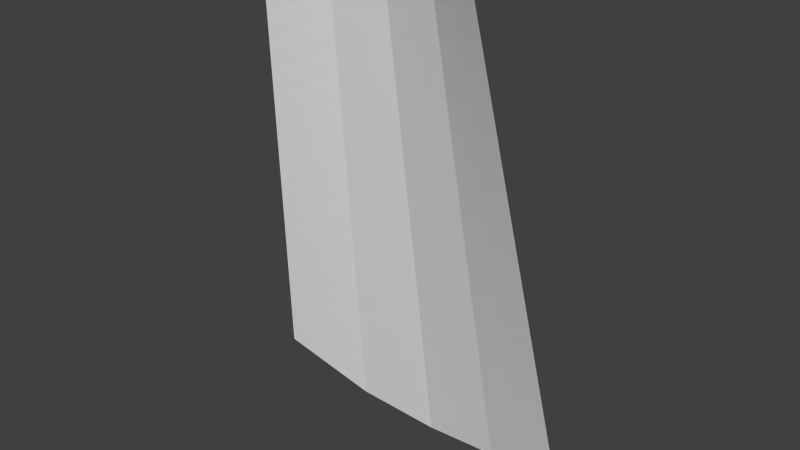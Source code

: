 # Source: Cape.blend  (saved by Blender 2.81.16; exported with 4.5.12 LTS)
import bpy
from mathutils import Matrix  # noqa: F401  (used for matrix-valued properties, if any)

bpy.ops.wm.read_factory_settings(use_empty=True)
scene = bpy.context.scene
scene.name = 'Scene'

# ---- collections
col_collection_1 = bpy.data.collections.new('Collection 1'); scene.collection.children.link(col_collection_1)

# ---- world
world_world = bpy.data.worlds.new('World'); scene.world = world_world
world_world.color = (0.05088, 0.05088, 0.05088)
world_world.use_sun_shadow = False
world_world.sun_shadow_jitter_overblur = 0.0
world_world.cycles.sampling_method = 'NONE'
world_world.cycles.sample_map_resolution = 256

# ---- meshes
me_cube = bpy.data.meshes.new('Cube')
me_cube.from_pydata([(-1.803, 1.0, -2.705), (-1.174, 0.2328, 2.291), (0.0, 0.5801, 2.009), (0.0, 1.347, -3.327), (1.803, 1.0, -2.705), (1.174, 0.2328, 2.291), (-0.9013, 1.248, -3.186), (-0.587, 0.481, 2.15), (0.587, 0.481, 2.15), (0.9013, 1.248, -3.186), (-1.244, 0.318, 1.736), (-1.314, 0.4033, 1.181), (-1.383, 0.4885, 0.6255), (-1.453, 0.5738, 0.07037), (-1.523, 0.659, -0.4847), (-1.593, 0.7443, -1.04), (-1.663, 0.8295, -1.595), (-1.733, 0.9148, -2.15), (1.244, 0.318, 1.736), (1.314, 0.4033, 1.181), (1.383, 0.4885, 0.6255), (1.453, 0.5738, 0.07037), (1.523, 0.659, -0.4847), (1.593, 0.7443, -1.04), (1.663, 0.8295, -1.595), (1.733, 0.9148, -2.15), (0.0, 0.6654, 1.416), (0.0, 0.7506, 0.8234), (0.0, 0.8358, 0.2305), (0.0, 0.9211, -0.3624), (0.0, 1.006, -0.9553), (0.0, 1.092, -1.548), (0.0, 1.177, -2.141), (0.0, 1.262, -2.734), (-0.6219, 0.5663, 1.557), (-0.6568, 0.6515, 0.9642), (-0.6917, 0.7368, 0.3713), (-0.7266, 0.822, -0.2216), (-0.7616, 0.9073, -0.8146), (-0.7965, 0.9925, -1.407), (-0.8314, 1.078, -2.0), (-0.8663, 1.163, -2.593), (0.6219, 0.5663, 1.557), (0.6568, 0.6515, 0.9642), (0.6917, 0.7368, 0.3713), (0.7266, 0.822, -0.2216), (0.7616, 0.9073, -0.8146), (0.7965, 0.9925, -1.407), (0.8314, 1.078, -2.0), (0.8663, 1.163, -2.593), (-1.768, 0.9574, -2.428), (-1.352, 1.124, -2.946), (0.8804, 0.3569, 2.22), (1.768, 0.9574, -2.428), (0.0, 1.305, -3.03), (-0.2935, 0.5306, 2.08), (0.4506, 1.298, -3.257), (-0.4506, 1.298, -3.257), (-0.8804, 0.3569, 2.22), (-0.8838, 1.206, -2.89), (0.2935, 0.5306, 2.08), (1.352, 1.124, -2.946), (0.8838, 1.206, -2.89), (-1.209, 0.2754, 2.013), (-1.279, 0.3607, 1.458), (-1.349, 0.4459, 0.903), (-1.418, 0.5312, 0.3479), (-1.488, 0.6164, -0.2072), (-1.558, 0.7016, -0.7623), (-1.628, 0.7869, -1.317), (-1.698, 0.8721, -1.872), (1.209, 0.2754, 2.013), (1.279, 0.3607, 1.458), (1.349, 0.4459, 0.903), (1.418, 0.5312, 0.3479), (1.488, 0.6164, -0.2072), (1.558, 0.7016, -0.7623), (1.628, 0.7869, -1.317), (1.698, 0.8721, -1.872), (0.0, 0.6227, 1.713), (0.0, 0.708, 1.12), (0.0, 0.7932, 0.527), (0.0, 0.8785, -0.06595), (0.0, 0.9637, -0.6589), (0.0, 1.049, -1.252), (0.0, 1.134, -1.845), (0.0, 1.219, -2.438), (-0.6044, 0.5237, 1.854), (-0.6393, 0.6089, 1.261), (-0.6743, 0.6941, 0.6677), (-0.7092, 0.7794, 0.07481), (-0.7441, 0.8646, -0.5181), (-0.779, 0.9499, -1.111), (-0.8139, 1.035, -1.704), (-0.8489, 1.12, -2.297), (0.6044, 0.5237, 1.854), (0.6393, 0.6089, 1.261), (0.6743, 0.6941, 0.6677), (0.7092, 0.7794, 0.07481), (0.7441, 0.8646, -0.5181), (0.779, 0.9499, -1.111), (0.8139, 1.035, -1.704), (0.8489, 1.12, -2.297), (0.4332, 1.213, -2.664), (0.4157, 1.127, -2.071), (0.3982, 1.042, -1.478), (0.3808, 0.9568, -0.8849), (0.3633, 0.8715, -0.292), (0.3459, 0.7863, 0.3009), (0.3284, 0.7011, 0.8938), (0.3109, 0.6158, 1.487), (-1.299, 1.039, -2.372), (-1.247, 0.9536, -1.798), (-1.195, 0.8684, -1.224), (-1.142, 0.7831, -0.6496), (-1.09, 0.6979, -0.07564), (-1.038, 0.6126, 0.4984), (-0.9852, 0.5274, 1.072), (-0.9328, 0.4422, 1.646), (-0.4332, 1.213, -2.664), (-0.4157, 1.127, -2.071), (-0.3982, 1.042, -1.478), (-0.3808, 0.9568, -0.8849), (-0.3633, 0.8715, -0.292), (-0.3459, 0.7863, 0.3009), (-0.3284, 0.7011, 0.8938), (-0.3109, 0.6158, 1.487), (1.299, 1.039, -2.372), (1.247, 0.9536, -1.798), (1.195, 0.8684, -1.224), (1.142, 0.7831, -0.6496), (1.09, 0.6979, -0.07564), (1.038, 0.6126, 0.4984), (0.9852, 0.5274, 1.072), (0.9328, 0.4422, 1.646), (0.959, 0.4848, 1.359), (1.011, 0.57, 0.7854), (1.064, 0.6553, 0.2114), (1.116, 0.7405, -0.3626), (1.169, 0.8258, -0.9366), (1.221, 0.911, -1.511), (1.273, 0.9963, -2.085), (1.326, 1.081, -2.659), (-0.3197, 0.6584, 1.19), (-0.3371, 0.7437, 0.5973), (-0.3546, 0.8289, 0.004434), (-0.3721, 0.9142, -0.5885), (-0.3895, 0.9994, -1.181), (-0.407, 1.085, -1.774), (-0.4244, 1.17, -2.367), (-0.4419, 1.255, -2.96), (-0.959, 0.4848, 1.359), (-1.011, 0.57, 0.7854), (-1.064, 0.6553, 0.2114), (-1.116, 0.7405, -0.3626), (-1.169, 0.8258, -0.9366), (-1.221, 0.911, -1.511), (-1.273, 0.9963, -2.085), (-1.326, 1.081, -2.659), (0.3197, 0.6584, 1.19), (0.3371, 0.7437, 0.5973), (0.3546, 0.8289, 0.004434), (0.3721, 0.9142, -0.5885), (0.3895, 0.9994, -1.181), (0.407, 1.085, -1.774), (0.4244, 1.17, -2.367), (0.4419, 1.255, -2.96), (0.3022, 0.5732, 1.783), (-0.9066, 0.3995, 1.933), (-0.3022, 0.5732, 1.783), (0.9066, 0.3995, 1.933)], [], [(170, 52, 5, 71), (169, 55, 2, 79), (168, 58, 7, 87), (167, 60, 8, 95), (166, 103, 49, 62), (165, 104, 48, 102), (164, 105, 47, 101), (163, 106, 46, 100), (162, 107, 45, 99), (161, 108, 44, 98), (160, 109, 43, 97), (159, 110, 42, 96), (158, 111, 41, 59), (157, 112, 40, 94), (156, 113, 39, 93), (155, 114, 38, 92), (154, 115, 37, 91), (153, 116, 36, 90), (152, 117, 35, 89), (151, 118, 34, 88), (150, 119, 33, 54), (149, 120, 32, 86), (148, 121, 31, 85), (147, 122, 30, 84), (146, 123, 29, 83), (145, 124, 28, 82), (144, 125, 27, 81), (143, 126, 26, 80), (142, 127, 25, 53), (141, 128, 24, 78), (140, 129, 23, 77), (139, 130, 22, 76), (138, 131, 21, 75), (137, 132, 20, 74), (136, 133, 19, 73), (135, 134, 18, 72), (133, 135, 72, 19), (43, 96, 135, 133), (96, 42, 134, 135), (132, 136, 73, 20), (44, 97, 136, 132), (97, 43, 133, 136), (131, 137, 74, 21), (45, 98, 137, 131), (98, 44, 132, 137), (130, 138, 75, 22), (46, 99, 138, 130), (99, 45, 131, 138), (129, 139, 76, 23), (47, 100, 139, 129), (100, 46, 130, 139), (128, 140, 77, 24), (48, 101, 140, 128), (101, 47, 129, 140), (127, 141, 78, 25), (49, 102, 141, 127), (102, 48, 128, 141), (61, 142, 53, 4), (9, 62, 142, 61), (62, 49, 127, 142), (125, 143, 80, 27), (35, 88, 143, 125), (88, 34, 126, 143), (124, 144, 81, 28), (36, 89, 144, 124), (89, 35, 125, 144), (123, 145, 82, 29), (37, 90, 145, 123), (90, 36, 124, 145), (122, 146, 83, 30), (38, 91, 146, 122), (91, 37, 123, 146), (121, 147, 84, 31), (39, 92, 147, 121), (92, 38, 122, 147), (120, 148, 85, 32), (40, 93, 148, 120), (93, 39, 121, 148), (119, 149, 86, 33), (41, 94, 149, 119), (94, 40, 120, 149), (57, 150, 54, 3), (6, 59, 150, 57), (59, 41, 119, 150), (117, 151, 88, 35), (11, 64, 151, 117), (64, 10, 118, 151), (116, 152, 89, 36), (12, 65, 152, 116), (65, 11, 117, 152), (115, 153, 90, 37), (13, 66, 153, 115), (66, 12, 116, 153), (114, 154, 91, 38), (14, 67, 154, 114), (67, 13, 115, 154), (113, 155, 92, 39), (15, 68, 155, 113), (68, 14, 114, 155), (112, 156, 93, 40), (16, 69, 156, 112), (69, 15, 113, 156), (111, 157, 94, 41), (17, 70, 157, 111), (70, 16, 112, 157), (51, 158, 59, 6), (0, 50, 158, 51), (50, 17, 111, 158), (109, 159, 96, 43), (27, 80, 159, 109), (80, 26, 110, 159), (108, 160, 97, 44), (28, 81, 160, 108), (81, 27, 109, 160), (107, 161, 98, 45), (29, 82, 161, 107), (82, 28, 108, 161), (106, 162, 99, 46), (30, 83, 162, 106), (83, 29, 107, 162), (105, 163, 100, 47), (31, 84, 163, 105), (84, 30, 106, 163), (104, 164, 101, 48), (32, 85, 164, 104), (85, 31, 105, 164), (103, 165, 102, 49), (33, 86, 165, 103), (86, 32, 104, 165), (56, 166, 62, 9), (3, 54, 166, 56), (54, 33, 103, 166), (110, 167, 95, 42), (26, 79, 167, 110), (79, 2, 60, 167), (118, 168, 87, 34), (10, 63, 168, 118), (63, 1, 58, 168), (126, 169, 79, 26), (34, 87, 169, 126), (87, 7, 55, 169), (134, 170, 71, 18), (42, 95, 170, 134), (95, 8, 52, 170)])
_uv = me_cube.uv_layers.new(name='UVMap')
_uv.uv.foreach_set('vector', [0.6111, 0.4688, 0.625, 0.4688, 0.625, 0.5, 0.6111, 0.5, 0.6111, 0.3438, 0.625, 0.3438, 0.625, 0.375, 0.6111, 0.375, 0.6111, 0.2812, 0.625, 0.2812, 0.625, 0.3125, 0.6111, 0.3125, 0.6111, 0.4062, 0.625, 0.4062, 0.625, 0.4375, 0.6111, 0.4375, 0.3889, 0.4062, 0.4028, 0.4062, 0.4028, 0.4375, 0.3889, 0.4375, 0.4167, 0.4062, 0.4306, 0.4062, 0.4306, 0.4375, 0.4167, 0.4375, 0.4444, 0.4062, 0.4583, 0.4062, 0.4583, 0.4375, 0.4444, 0.4375, 0.4722, 0.4062, 0.4861, 0.4062, 0.4861, 0.4375, 0.4722, 0.4375, 0.5, 0.4062, 0.5139, 0.4062, 0.5139, 0.4375, 0.5, 0.4375, 0.5278, 0.4062, 0.5417, 0.4062, 0.5417, 0.4375, 0.5278, 0.4375, 0.5556, 0.4062, 0.5694, 0.4062, 0.5694, 0.4375, 0.5556, 0.4375, 0.5833, 0.4062, 0.5972, 0.4062, 0.5972, 0.4375, 0.5833, 0.4375, 0.3889, 0.2812, 0.4028, 0.2812, 0.4028, 0.3125, 0.3889, 0.3125, 0.4167, 0.2812, 0.4306, 0.2812, 0.4306, 0.3125, 0.4167, 0.3125, 0.4444, 0.2812, 0.4583, 0.2812, 0.4583, 0.3125, 0.4444, 0.3125, 0.4722, 0.2812, 0.4861, 0.2812, 0.4861, 0.3125, 0.4722, 0.3125, 0.5, 0.2812, 0.5139, 0.2812, 0.5139, 0.3125, 0.5, 0.3125, 0.5278, 0.2812, 0.5417, 0.2812, 0.5417, 0.3125, 0.5278, 0.3125, 0.5556, 0.2812, 0.5694, 0.2812, 0.5694, 0.3125, 0.5556, 0.3125, 0.5833, 0.2812, 0.5972, 0.2812, 0.5972, 0.3125, 0.5833, 0.3125, 0.3889, 0.3438, 0.4028, 0.3438, 0.4028, 0.375, 0.3889, 0.375, 0.4167, 0.3438, 0.4306, 0.3438, 0.4306, 0.375, 0.4167, 0.375, 0.4444, 0.3438, 0.4583, 0.3438, 0.4583, 0.375, 0.4444, 0.375, 0.4722, 0.3438, 0.4861, 0.3438, 0.4861, 0.375, 0.4722, 0.375, 0.5, 0.3438, 0.5139, 0.3438, 0.5139, 0.375, 0.5, 0.375, 0.5278, 0.3438, 0.5417, 0.3438, 0.5417, 0.375, 0.5278, 0.375, 0.5556, 0.3438, 0.5694, 0.3438, 0.5694, 0.375, 0.5556, 0.375, 0.5833, 0.3438, 0.5972, 0.3438, 0.5972, 0.375, 0.5833, 0.375, 0.3889, 0.4688, 0.4028, 0.4688, 0.4028, 0.5, 0.3889, 0.5, 0.4167, 0.4688, 0.4306, 0.4688, 0.4306, 0.5, 0.4167, 0.5, 0.4444, 0.4688, 0.4583, 0.4688, 0.4583, 0.5, 0.4444, 0.5, 0.4722, 0.4688, 0.4861, 0.4688, 0.4861, 0.5, 0.4722, 0.5, 0.5, 0.4688, 0.5139, 0.4688, 0.5139, 0.5, 0.5, 0.5, 0.5278, 0.4688, 0.5417, 0.4688, 0.5417, 0.5, 0.5278, 0.5, 0.5556, 0.4688, 0.5694, 0.4688, 0.5694, 0.5, 0.5556, 0.5, 0.5833, 0.4688, 0.5972, 0.4688, 0.5972, 0.5, 0.5833, 0.5, 0.5694, 0.4688, 0.5833, 0.4688, 0.5833, 0.5, 0.5694, 0.5, 0.5694, 0.4375, 0.5833, 0.4375, 0.5833, 0.4688, 0.5694, 0.4688, 0.5833, 0.4375, 0.5972, 0.4375, 0.5972, 0.4688, 0.5833, 0.4688, 0.5417, 0.4688, 0.5556, 0.4688, 0.5556, 0.5, 0.5417, 0.5, 0.5417, 0.4375, 0.5556, 0.4375, 0.5556, 0.4688, 0.5417, 0.4688, 0.5556, 0.4375, 0.5694, 0.4375, 0.5694, 0.4688, 0.5556, 0.4688, 0.5139, 0.4688, 0.5278, 0.4688, 0.5278, 0.5, 0.5139, 0.5, 0.5139, 0.4375, 0.5278, 0.4375, 0.5278, 0.4688, 0.5139, 0.4688, 0.5278, 0.4375, 0.5417, 0.4375, 0.5417, 0.4688, 0.5278, 0.4688, 0.4861, 0.4688, 0.5, 0.4688, 0.5, 0.5, 0.4861, 0.5, 0.4861, 0.4375, 0.5, 0.4375, 0.5, 0.4688, 0.4861, 0.4688, 0.5, 0.4375, 0.5139, 0.4375, 0.5139, 0.4688, 0.5, 0.4688, 0.4583, 0.4688, 0.4722, 0.4688, 0.4722, 0.5, 0.4583, 0.5, 0.4583, 0.4375, 0.4722, 0.4375, 0.4722, 0.4688, 0.4583, 0.4688, 0.4722, 0.4375, 0.4861, 0.4375, 0.4861, 0.4688, 0.4722, 0.4688, 0.4306, 0.4688, 0.4444, 0.4688, 0.4444, 0.5, 0.4306, 0.5, 0.4306, 0.4375, 0.4444, 0.4375, 0.4444, 0.4688, 0.4306, 0.4688, 0.4444, 0.4375, 0.4583, 0.4375, 0.4583, 0.4688, 0.4444, 0.4688, 0.4028, 0.4688, 0.4167, 0.4688, 0.4167, 0.5, 0.4028, 0.5, 0.4028, 0.4375, 0.4167, 0.4375, 0.4167, 0.4688, 0.4028, 0.4688, 0.4167, 0.4375, 0.4306, 0.4375, 0.4306, 0.4688, 0.4167, 0.4688, 0.375, 0.4688, 0.3889, 0.4688, 0.3889, 0.5, 0.375, 0.5, 0.375, 0.4375, 0.3889, 0.4375, 0.3889, 0.4688, 0.375, 0.4688, 0.3889, 0.4375, 0.4028, 0.4375, 0.4028, 0.4688, 0.3889, 0.4688, 0.5694, 0.3438, 0.5833, 0.3438, 0.5833, 0.375, 0.5694, 0.375, 0.5694, 0.3125, 0.5833, 0.3125, 0.5833, 0.3438, 0.5694, 0.3438, 0.5833, 0.3125, 0.5972, 0.3125, 0.5972, 0.3438, 0.5833, 0.3438, 0.5417, 0.3438, 0.5556, 0.3438, 0.5556, 0.375, 0.5417, 0.375, 0.5417, 0.3125, 0.5556, 0.3125, 0.5556, 0.3438, 0.5417, 0.3438, 0.5556, 0.3125, 0.5694, 0.3125, 0.5694, 0.3438, 0.5556, 0.3438, 0.5139, 0.3438, 0.5278, 0.3438, 0.5278, 0.375, 0.5139, 0.375, 0.5139, 0.3125, 0.5278, 0.3125, 0.5278, 0.3438, 0.5139, 0.3438, 0.5278, 0.3125, 0.5417, 0.3125, 0.5417, 0.3438, 0.5278, 0.3438, 0.4861, 0.3438, 0.5, 0.3438, 0.5, 0.375, 0.4861, 0.375, 0.4861, 0.3125, 0.5, 0.3125, 0.5, 0.3438, 0.4861, 0.3438, 0.5, 0.3125, 0.5139, 0.3125, 0.5139, 0.3438, 0.5, 0.3438, 0.4583, 0.3438, 0.4722, 0.3438, 0.4722, 0.375, 0.4583, 0.375, 0.4583, 0.3125, 0.4722, 0.3125, 0.4722, 0.3438, 0.4583, 0.3438, 0.4722, 0.3125, 0.4861, 0.3125, 0.4861, 0.3438, 0.4722, 0.3438, 0.4306, 0.3438, 0.4444, 0.3438, 0.4444, 0.375, 0.4306, 0.375, 0.4306, 0.3125, 0.4444, 0.3125, 0.4444, 0.3438, 0.4306, 0.3438, 0.4444, 0.3125, 0.4583, 0.3125, 0.4583, 0.3438, 0.4444, 0.3438, 0.4028, 0.3438, 0.4167, 0.3438, 0.4167, 0.375, 0.4028, 0.375, 0.4028, 0.3125, 0.4167, 0.3125, 0.4167, 0.3438, 0.4028, 0.3438, 0.4167, 0.3125, 0.4306, 0.3125, 0.4306, 0.3438, 0.4167, 0.3438, 0.375, 0.3438, 0.3889, 0.3438, 0.3889, 0.375, 0.375, 0.375, 0.375, 0.3125, 0.3889, 0.3125, 0.3889, 0.3438, 0.375, 0.3438, 0.3889, 0.3125, 0.4028, 0.3125, 0.4028, 0.3438, 0.3889, 0.3438, 0.5694, 0.2812, 0.5833, 0.2812, 0.5833, 0.3125, 0.5694, 0.3125, 0.5694, 0.25, 0.5833, 0.25, 0.5833, 0.2812, 0.5694, 0.2812, 0.5833, 0.25, 0.5972, 0.25, 0.5972, 0.2812, 0.5833, 0.2812, 0.5417, 0.2812, 0.5556, 0.2812, 0.5556, 0.3125, 0.5417, 0.3125, 0.5417, 0.25, 0.5556, 0.25, 0.5556, 0.2812, 0.5417, 0.2812, 0.5556, 0.25, 0.5694, 0.25, 0.5694, 0.2812, 0.5556, 0.2812, 0.5139, 0.2812, 0.5278, 0.2812, 0.5278, 0.3125, 0.5139, 0.3125, 0.5139, 0.25, 0.5278, 0.25, 0.5278, 0.2812, 0.5139, 0.2812, 0.5278, 0.25, 0.5417, 0.25, 0.5417, 0.2812, 0.5278, 0.2812, 0.4861, 0.2812, 0.5, 0.2812, 0.5, 0.3125, 0.4861, 0.3125, 0.4861, 0.25, 0.5, 0.25, 0.5, 0.2812, 0.4861, 0.2812, 0.5, 0.25, 0.5139, 0.25, 0.5139, 0.2812, 0.5, 0.2812, 0.4583, 0.2812, 0.4722, 0.2812, 0.4722, 0.3125, 0.4583, 0.3125, 0.4583, 0.25, 0.4722, 0.25, 0.4722, 0.2812, 0.4583, 0.2812, 0.4722, 0.25, 0.4861, 0.25, 0.4861, 0.2812, 0.4722, 0.2812, 0.4306, 0.2812, 0.4444, 0.2812, 0.4444, 0.3125, 0.4306, 0.3125, 0.4306, 0.25, 0.4444, 0.25, 0.4444, 0.2812, 0.4306, 0.2812, 0.4444, 0.25, 0.4583, 0.25, 0.4583, 0.2812, 0.4444, 0.2812, 0.4028, 0.2812, 0.4167, 0.2812, 0.4167, 0.3125, 0.4028, 0.3125, 0.4028, 0.25, 0.4167, 0.25, 0.4167, 0.2812, 0.4028, 0.2812, 0.4167, 0.25, 0.4306, 0.25, 0.4306, 0.2812, 0.4167, 0.2812, 0.375, 0.2812, 0.3889, 0.2812, 0.3889, 0.3125, 0.375, 0.3125, 0.375, 0.25, 0.3889, 0.25, 0.3889, 0.2812, 0.375, 0.2812, 0.3889, 0.25, 0.4028, 0.25, 0.4028, 0.2812, 0.3889, 0.2812, 0.5694, 0.4062, 0.5833, 0.4062, 0.5833, 0.4375, 0.5694, 0.4375, 0.5694, 0.375, 0.5833, 0.375, 0.5833, 0.4062, 0.5694, 0.4062, 0.5833, 0.375, 0.5972, 0.375, 0.5972, 0.4062, 0.5833, 0.4062, 0.5417, 0.4062, 0.5556, 0.4062, 0.5556, 0.4375, 0.5417, 0.4375, 0.5417, 0.375, 0.5556, 0.375, 0.5556, 0.4062, 0.5417, 0.4062, 0.5556, 0.375, 0.5694, 0.375, 0.5694, 0.4062, 0.5556, 0.4062, 0.5139, 0.4062, 0.5278, 0.4062, 0.5278, 0.4375, 0.5139, 0.4375, 0.5139, 0.375, 0.5278, 0.375, 0.5278, 0.4062, 0.5139, 0.4062, 0.5278, 0.375, 0.5417, 0.375, 0.5417, 0.4062, 0.5278, 0.4062, 0.4861, 0.4062, 0.5, 0.4062, 0.5, 0.4375, 0.4861, 0.4375, 0.4861, 0.375, 0.5, 0.375, 0.5, 0.4062, 0.4861, 0.4062, 0.5, 0.375, 0.5139, 0.375, 0.5139, 0.4062, 0.5, 0.4062, 0.4583, 0.4062, 0.4722, 0.4062, 0.4722, 0.4375, 0.4583, 0.4375, 0.4583, 0.375, 0.4722, 0.375, 0.4722, 0.4062, 0.4583, 0.4062, 0.4722, 0.375, 0.4861, 0.375, 0.4861, 0.4062, 0.4722, 0.4062, 0.4306, 0.4062, 0.4444, 0.4062, 0.4444, 0.4375, 0.4306, 0.4375, 0.4306, 0.375, 0.4444, 0.375, 0.4444, 0.4062, 0.4306, 0.4062, 0.4444, 0.375, 0.4583, 0.375, 0.4583, 0.4062, 0.4444, 0.4062, 0.4028, 0.4062, 0.4167, 0.4062, 0.4167, 0.4375, 0.4028, 0.4375, 0.4028, 0.375, 0.4167, 0.375, 0.4167, 0.4062, 0.4028, 0.4062, 0.4167, 0.375, 0.4306, 0.375, 0.4306, 0.4062, 0.4167, 0.4062, 0.375, 0.4062, 0.3889, 0.4062, 0.3889, 0.4375, 0.375, 0.4375, 0.375, 0.375, 0.3889, 0.375, 0.3889, 0.4062, 0.375, 0.4062, 0.3889, 0.375, 0.4028, 0.375, 0.4028, 0.4062, 0.3889, 0.4062, 0.5972, 0.4062, 0.6111, 0.4062, 0.6111, 0.4375, 0.5972, 0.4375, 0.5972, 0.375, 0.6111, 0.375, 0.6111, 0.4062, 0.5972, 0.4062, 0.6111, 0.375, 0.625, 0.375, 0.625, 0.4062, 0.6111, 0.4062, 0.5972, 0.2812, 0.6111, 0.2812, 0.6111, 0.3125, 0.5972, 0.3125, 0.5972, 0.25, 0.6111, 0.25, 0.6111, 0.2812, 0.5972, 0.2812, 0.6111, 0.25, 0.625, 0.25, 0.625, 0.2812, 0.6111, 0.2812, 0.5972, 0.3438, 0.6111, 0.3438, 0.6111, 0.375, 0.5972, 0.375, 0.5972, 0.3125, 0.6111, 0.3125, 0.6111, 0.3438, 0.5972, 0.3438, 0.6111, 0.3125, 0.625, 0.3125, 0.625, 0.3438, 0.6111, 0.3438, 0.5972, 0.4688, 0.6111, 0.4688, 0.6111, 0.5, 0.5972, 0.5, 0.5972, 0.4375, 0.6111, 0.4375, 0.6111, 0.4688, 0.5972, 0.4688, 0.6111, 0.4375, 0.625, 0.4375, 0.625, 0.4688, 0.6111, 0.4688])
me_cube.use_remesh_fix_poles = True
me_cube.use_remesh_preserve_attributes = False
me_cube.use_mirror_vertex_groups = False
me_cube.update()

# ---- objects
ob_cube_001 = bpy.data.objects.new('Cube.001', me_cube)

# ---- transforms, parenting, visibility, modifiers, constraints
ob_cube_001.location = (0.0, 0.0, 0.0)
ob_cube_001.lineart.crease_threshold = 0.0

# ---- collection membership
scene.collection.objects.link(ob_cube_001)

# ---- scene / render settings (as saved in the file)
scene.frame_start = 1; scene.frame_end = 250; scene.frame_set(1)
scene.render.engine = 'BLENDER_EEVEE_NEXT'
scene.render.resolution_percentage = 50
scene.render.dither_intensity = 0.0
scene.cycles.use_denoising = False
scene.cycles.samples = 10
scene.cycles.sampling_pattern = 'TABULATED_SOBOL'
scene.cycles.light_sampling_threshold = 0.0
scene.cycles.use_adaptive_sampling = False
scene.cycles.use_light_tree = False
scene.cycles.blur_glossy = 0.0
scene.cycles.pixel_filter_type = 'GAUSSIAN'
scene.cycles.sample_clamp_indirect = 0.0
scene.view_settings.view_transform = 'Standard'
bpy.context.view_layer.update()

# ---- added for rendering (the .blend has no active camera and no usable light): camera, sun
cam_auto = bpy.data.cameras.new('AutoCamera')
cam_auto.lens = 50.0
cam_auto.sensor_width = 36.0
cam_auto.clip_end = 1000.0
ob_auto_camera = bpy.data.objects.new('AutoCamera', cam_auto)
scene.collection.objects.link(ob_auto_camera)
ob_auto_camera.location = (6.2613, -6.72351, 4.49094)
ob_auto_camera.rotation_euler = (1.09748, -7.21219e-08, 0.694738)
scene.camera = ob_auto_camera
light_auto_sun = bpy.data.lights.new('AutoSun', 'SUN')
light_auto_sun.energy = 3.0
light_auto_sun.angle = 0.0523599
ob_auto_sun = bpy.data.objects.new('AutoSun', light_auto_sun)
scene.collection.objects.link(ob_auto_sun)
ob_auto_sun.rotation_euler = (0.872665, 0.174533, 0.523599)
bpy.context.view_layer.update()
